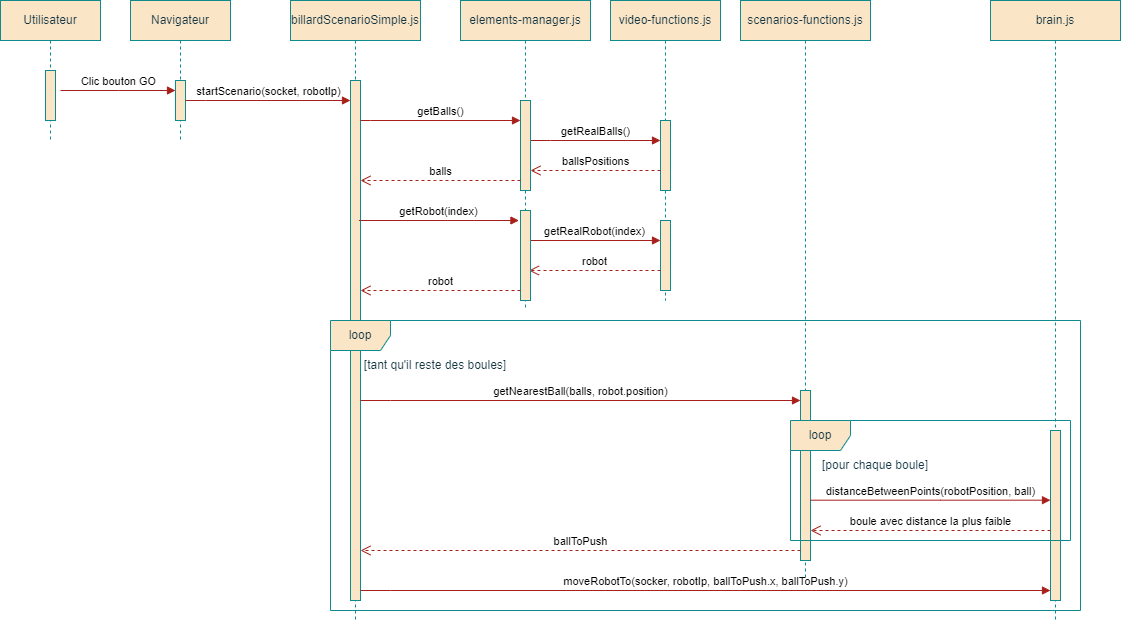

The diagram above was exported from draw.io. Its source (the exported page's mxGraphModel, read from the mxfile embedded in the PNG):
<mxGraphModel dx="1050" dy="621" grid="1" gridSize="10" guides="1" tooltips="1" connect="1" arrows="1" fold="1" page="1" pageScale="1" pageWidth="850" pageHeight="1100" math="0" shadow="0">
  <root>
    <mxCell id="0" />
    <mxCell id="1" parent="0" />
    <mxCell id="-OGlP8KNZQWg6UsRNXII-64" value="brain.js" style="shape=umlLifeline;perimeter=lifelinePerimeter;whiteSpace=wrap;html=1;container=0;dropTarget=0;collapsible=0;recursiveResize=0;outlineConnect=0;portConstraint=eastwest;newEdgeStyle={&quot;edgeStyle&quot;:&quot;elbowEdgeStyle&quot;,&quot;elbow&quot;:&quot;vertical&quot;,&quot;curved&quot;:0,&quot;rounded&quot;:0};labelBackgroundColor=none;fillColor=#FAE5C7;strokeColor=#0F8B8D;fontColor=#143642;" parent="1" vertex="1">
      <mxGeometry x="1030" y="40" width="130" height="620" as="geometry" />
    </mxCell>
    <mxCell id="-OGlP8KNZQWg6UsRNXII-61" value="scenarios-functions.js" style="shape=umlLifeline;perimeter=lifelinePerimeter;whiteSpace=wrap;html=1;container=0;dropTarget=0;collapsible=0;recursiveResize=0;outlineConnect=0;portConstraint=eastwest;newEdgeStyle={&quot;edgeStyle&quot;:&quot;elbowEdgeStyle&quot;,&quot;elbow&quot;:&quot;vertical&quot;,&quot;curved&quot;:0,&quot;rounded&quot;:0};labelBackgroundColor=none;fillColor=#FAE5C7;strokeColor=#0F8B8D;fontColor=#143642;" parent="1" vertex="1">
      <mxGeometry x="780" y="40" width="130" height="580" as="geometry" />
    </mxCell>
    <mxCell id="-OGlP8KNZQWg6UsRNXII-14" value="video-functions.js" style="shape=umlLifeline;perimeter=lifelinePerimeter;whiteSpace=wrap;html=1;container=0;dropTarget=0;collapsible=0;recursiveResize=0;outlineConnect=0;portConstraint=eastwest;newEdgeStyle={&quot;edgeStyle&quot;:&quot;elbowEdgeStyle&quot;,&quot;elbow&quot;:&quot;vertical&quot;,&quot;curved&quot;:0,&quot;rounded&quot;:0};labelBackgroundColor=none;fillColor=#FAE5C7;strokeColor=#0F8B8D;fontColor=#143642;" parent="1" vertex="1">
      <mxGeometry x="650" y="40" width="110" height="300" as="geometry" />
    </mxCell>
    <mxCell id="-OGlP8KNZQWg6UsRNXII-15" value="" style="html=1;points=[];perimeter=orthogonalPerimeter;outlineConnect=0;targetShapes=umlLifeline;portConstraint=eastwest;newEdgeStyle={&quot;edgeStyle&quot;:&quot;elbowEdgeStyle&quot;,&quot;elbow&quot;:&quot;vertical&quot;,&quot;curved&quot;:0,&quot;rounded&quot;:0};labelBackgroundColor=none;fillColor=#FAE5C7;strokeColor=#0F8B8D;fontColor=#143642;" parent="-OGlP8KNZQWg6UsRNXII-14" vertex="1">
      <mxGeometry x="50" y="120" width="10" height="70" as="geometry" />
    </mxCell>
    <mxCell id="-OGlP8KNZQWg6UsRNXII-18" value="getRealBalls()" style="html=1;verticalAlign=bottom;endArrow=block;edgeStyle=elbowEdgeStyle;elbow=horizontal;curved=0;rounded=0;labelBackgroundColor=none;strokeColor=#A8201A;fontColor=default;" parent="-OGlP8KNZQWg6UsRNXII-14" edge="1">
      <mxGeometry relative="1" as="geometry">
        <mxPoint x="-80" y="140" as="sourcePoint" />
        <Array as="points">
          <mxPoint x="-60" y="140" />
        </Array>
        <mxPoint x="50" y="140" as="targetPoint" />
      </mxGeometry>
    </mxCell>
    <mxCell id="-OGlP8KNZQWg6UsRNXII-29" value="ballsPositions" style="html=1;verticalAlign=bottom;endArrow=open;dashed=1;endSize=8;edgeStyle=elbowEdgeStyle;elbow=vertical;curved=0;rounded=0;labelBackgroundColor=none;strokeColor=#A8201A;fontColor=default;" parent="-OGlP8KNZQWg6UsRNXII-14" source="-OGlP8KNZQWg6UsRNXII-15" edge="1">
      <mxGeometry relative="1" as="geometry">
        <mxPoint x="-80" y="170" as="targetPoint" />
        <Array as="points">
          <mxPoint x="-5" y="170" />
        </Array>
        <mxPoint x="90" y="170" as="sourcePoint" />
      </mxGeometry>
    </mxCell>
    <mxCell id="aM9ryv3xv72pqoxQDRHE-1" value="Utilisateur" style="shape=umlLifeline;perimeter=lifelinePerimeter;whiteSpace=wrap;html=1;container=0;dropTarget=0;collapsible=0;recursiveResize=0;outlineConnect=0;portConstraint=eastwest;newEdgeStyle={&quot;edgeStyle&quot;:&quot;elbowEdgeStyle&quot;,&quot;elbow&quot;:&quot;vertical&quot;,&quot;curved&quot;:0,&quot;rounded&quot;:0};labelBackgroundColor=none;fillColor=#FAE5C7;strokeColor=#0F8B8D;fontColor=#143642;" parent="1" vertex="1">
      <mxGeometry x="40" y="40" width="100" height="140" as="geometry" />
    </mxCell>
    <mxCell id="aM9ryv3xv72pqoxQDRHE-2" value="" style="html=1;points=[];perimeter=orthogonalPerimeter;outlineConnect=0;targetShapes=umlLifeline;portConstraint=eastwest;newEdgeStyle={&quot;edgeStyle&quot;:&quot;elbowEdgeStyle&quot;,&quot;elbow&quot;:&quot;vertical&quot;,&quot;curved&quot;:0,&quot;rounded&quot;:0};labelBackgroundColor=none;fillColor=#FAE5C7;strokeColor=#0F8B8D;fontColor=#143642;" parent="aM9ryv3xv72pqoxQDRHE-1" vertex="1">
      <mxGeometry x="45" y="70" width="10" height="50" as="geometry" />
    </mxCell>
    <mxCell id="aM9ryv3xv72pqoxQDRHE-5" value="Navigateur" style="shape=umlLifeline;perimeter=lifelinePerimeter;whiteSpace=wrap;html=1;container=0;dropTarget=0;collapsible=0;recursiveResize=0;outlineConnect=0;portConstraint=eastwest;newEdgeStyle={&quot;edgeStyle&quot;:&quot;elbowEdgeStyle&quot;,&quot;elbow&quot;:&quot;vertical&quot;,&quot;curved&quot;:0,&quot;rounded&quot;:0};labelBackgroundColor=none;fillColor=#FAE5C7;strokeColor=#0F8B8D;fontColor=#143642;" parent="1" vertex="1">
      <mxGeometry x="170" y="40" width="100" height="140" as="geometry" />
    </mxCell>
    <mxCell id="aM9ryv3xv72pqoxQDRHE-6" value="" style="html=1;points=[];perimeter=orthogonalPerimeter;outlineConnect=0;targetShapes=umlLifeline;portConstraint=eastwest;newEdgeStyle={&quot;edgeStyle&quot;:&quot;elbowEdgeStyle&quot;,&quot;elbow&quot;:&quot;vertical&quot;,&quot;curved&quot;:0,&quot;rounded&quot;:0};labelBackgroundColor=none;fillColor=#FAE5C7;strokeColor=#0F8B8D;fontColor=#143642;" parent="aM9ryv3xv72pqoxQDRHE-5" vertex="1">
      <mxGeometry x="45" y="80" width="10" height="40" as="geometry" />
    </mxCell>
    <mxCell id="aM9ryv3xv72pqoxQDRHE-7" value="Clic bouton GO" style="html=1;verticalAlign=bottom;endArrow=block;edgeStyle=elbowEdgeStyle;elbow=horizontal;curved=0;rounded=0;labelBackgroundColor=none;strokeColor=#A8201A;fontColor=default;" parent="1" edge="1">
      <mxGeometry relative="1" as="geometry">
        <mxPoint x="100" y="130" as="sourcePoint" />
        <Array as="points" />
        <mxPoint x="215" y="130" as="targetPoint" />
      </mxGeometry>
    </mxCell>
    <mxCell id="-OGlP8KNZQWg6UsRNXII-3" value="billardScenarioSimple.js" style="shape=umlLifeline;perimeter=lifelinePerimeter;whiteSpace=wrap;html=1;container=0;dropTarget=0;collapsible=0;recursiveResize=0;outlineConnect=0;portConstraint=eastwest;newEdgeStyle={&quot;edgeStyle&quot;:&quot;elbowEdgeStyle&quot;,&quot;elbow&quot;:&quot;vertical&quot;,&quot;curved&quot;:0,&quot;rounded&quot;:0};labelBackgroundColor=none;fillColor=#FAE5C7;strokeColor=#0F8B8D;fontColor=#143642;" parent="1" vertex="1">
      <mxGeometry x="330" y="40" width="130" height="620" as="geometry" />
    </mxCell>
    <mxCell id="-OGlP8KNZQWg6UsRNXII-4" value="" style="html=1;points=[];perimeter=orthogonalPerimeter;outlineConnect=0;targetShapes=umlLifeline;portConstraint=eastwest;newEdgeStyle={&quot;edgeStyle&quot;:&quot;elbowEdgeStyle&quot;,&quot;elbow&quot;:&quot;vertical&quot;,&quot;curved&quot;:0,&quot;rounded&quot;:0};labelBackgroundColor=none;fillColor=#FAE5C7;strokeColor=#0F8B8D;fontColor=#143642;" parent="-OGlP8KNZQWg6UsRNXII-3" vertex="1">
      <mxGeometry x="60" y="80" width="10" height="520" as="geometry" />
    </mxCell>
    <mxCell id="-OGlP8KNZQWg6UsRNXII-44" value="loop" style="shape=umlFrame;whiteSpace=wrap;html=1;pointerEvents=0;labelBackgroundColor=none;fillColor=#FAE5C7;strokeColor=#0F8B8D;fontColor=#143642;" parent="-OGlP8KNZQWg6UsRNXII-3" vertex="1">
      <mxGeometry x="40" y="320" width="750" height="290" as="geometry" />
    </mxCell>
    <mxCell id="-OGlP8KNZQWg6UsRNXII-60" value="[tant qu'il reste des boules]" style="text;html=1;align=center;verticalAlign=middle;whiteSpace=wrap;rounded=0;labelBackgroundColor=none;fontColor=#143642;" parent="-OGlP8KNZQWg6UsRNXII-3" vertex="1">
      <mxGeometry x="50" y="350" width="190" height="30" as="geometry" />
    </mxCell>
    <mxCell id="-OGlP8KNZQWg6UsRNXII-62" value="" style="html=1;points=[];perimeter=orthogonalPerimeter;outlineConnect=0;targetShapes=umlLifeline;portConstraint=eastwest;newEdgeStyle={&quot;edgeStyle&quot;:&quot;elbowEdgeStyle&quot;,&quot;elbow&quot;:&quot;vertical&quot;,&quot;curved&quot;:0,&quot;rounded&quot;:0};labelBackgroundColor=none;fillColor=#FAE5C7;strokeColor=#0F8B8D;fontColor=#143642;" parent="-OGlP8KNZQWg6UsRNXII-3" vertex="1">
      <mxGeometry x="510" y="390" width="10" height="170" as="geometry" />
    </mxCell>
    <mxCell id="-OGlP8KNZQWg6UsRNXII-65" value="" style="html=1;points=[];perimeter=orthogonalPerimeter;outlineConnect=0;targetShapes=umlLifeline;portConstraint=eastwest;newEdgeStyle={&quot;edgeStyle&quot;:&quot;elbowEdgeStyle&quot;,&quot;elbow&quot;:&quot;vertical&quot;,&quot;curved&quot;:0,&quot;rounded&quot;:0};labelBackgroundColor=none;fillColor=#FAE5C7;strokeColor=#0F8B8D;fontColor=#143642;" parent="-OGlP8KNZQWg6UsRNXII-3" vertex="1">
      <mxGeometry x="760" y="430" width="10" height="170" as="geometry" />
    </mxCell>
    <mxCell id="-OGlP8KNZQWg6UsRNXII-67" value="distanceBetweenPoints(robotPosition, ball)" style="html=1;verticalAlign=bottom;endArrow=block;edgeStyle=elbowEdgeStyle;elbow=horizontal;curved=0;rounded=0;labelBackgroundColor=none;strokeColor=#A8201A;fontColor=default;" parent="-OGlP8KNZQWg6UsRNXII-3" edge="1">
      <mxGeometry relative="1" as="geometry">
        <mxPoint x="520" y="499.69000000000005" as="sourcePoint" />
        <Array as="points">
          <mxPoint x="650" y="519.69" />
        </Array>
        <mxPoint x="760" y="499.69000000000005" as="targetPoint" />
      </mxGeometry>
    </mxCell>
    <mxCell id="-OGlP8KNZQWg6UsRNXII-69" value="ballToPush" style="html=1;verticalAlign=bottom;endArrow=open;dashed=1;endSize=8;edgeStyle=elbowEdgeStyle;elbow=vertical;curved=0;rounded=0;labelBackgroundColor=none;strokeColor=#A8201A;fontColor=default;" parent="-OGlP8KNZQWg6UsRNXII-3" edge="1">
      <mxGeometry relative="1" as="geometry">
        <mxPoint x="69.99999999999977" y="550.125" as="targetPoint" />
        <Array as="points" />
        <mxPoint x="510" y="550" as="sourcePoint" />
      </mxGeometry>
    </mxCell>
    <mxCell id="-OGlP8KNZQWg6UsRNXII-71" value="moveRobotTo(socker, robotIp, ballToPush.x, ballToPush.y)" style="html=1;verticalAlign=bottom;endArrow=block;edgeStyle=elbowEdgeStyle;elbow=horizontal;curved=0;rounded=0;labelBackgroundColor=none;strokeColor=#A8201A;fontColor=default;" parent="-OGlP8KNZQWg6UsRNXII-3" edge="1">
      <mxGeometry relative="1" as="geometry">
        <mxPoint x="70" y="590" as="sourcePoint" />
        <Array as="points">
          <mxPoint x="100" y="590" />
        </Array>
        <mxPoint x="760" y="590" as="targetPoint" />
      </mxGeometry>
    </mxCell>
    <mxCell id="-OGlP8KNZQWg6UsRNXII-72" value="boule avec distance la plus faible" style="html=1;verticalAlign=bottom;endArrow=open;dashed=1;endSize=8;edgeStyle=elbowEdgeStyle;elbow=vertical;curved=0;rounded=0;labelBackgroundColor=none;strokeColor=#A8201A;fontColor=default;" parent="-OGlP8KNZQWg6UsRNXII-3" edge="1">
      <mxGeometry relative="1" as="geometry">
        <mxPoint x="520" y="530" as="targetPoint" />
        <Array as="points">
          <mxPoint x="630" y="530" />
        </Array>
        <mxPoint x="760" y="530" as="sourcePoint" />
      </mxGeometry>
    </mxCell>
    <mxCell id="-OGlP8KNZQWg6UsRNXII-73" value="loop" style="shape=umlFrame;whiteSpace=wrap;html=1;pointerEvents=0;labelBackgroundColor=none;fillColor=#FAE5C7;strokeColor=#0F8B8D;fontColor=#143642;" parent="-OGlP8KNZQWg6UsRNXII-3" vertex="1">
      <mxGeometry x="500" y="420" width="280" height="120" as="geometry" />
    </mxCell>
    <mxCell id="-OGlP8KNZQWg6UsRNXII-74" value="[pour chaque boule]" style="text;html=1;align=center;verticalAlign=middle;whiteSpace=wrap;rounded=0;labelBackgroundColor=none;fontColor=#143642;" parent="-OGlP8KNZQWg6UsRNXII-3" vertex="1">
      <mxGeometry x="520" y="450" width="130" height="30" as="geometry" />
    </mxCell>
    <mxCell id="-OGlP8KNZQWg6UsRNXII-7" value="startScenario(socket, robotIp)" style="html=1;verticalAlign=bottom;endArrow=block;edgeStyle=elbowEdgeStyle;elbow=horizontal;curved=0;rounded=0;labelBackgroundColor=none;strokeColor=#A8201A;fontColor=default;" parent="1" source="aM9ryv3xv72pqoxQDRHE-6" target="-OGlP8KNZQWg6UsRNXII-4" edge="1">
      <mxGeometry relative="1" as="geometry">
        <mxPoint x="160" y="140" as="sourcePoint" />
        <Array as="points">
          <mxPoint x="245" y="140" />
        </Array>
        <mxPoint x="330" y="140" as="targetPoint" />
      </mxGeometry>
    </mxCell>
    <mxCell id="-OGlP8KNZQWg6UsRNXII-8" value="getBalls()" style="html=1;verticalAlign=bottom;endArrow=block;edgeStyle=elbowEdgeStyle;elbow=horizontal;curved=0;rounded=0;labelBackgroundColor=none;strokeColor=#A8201A;fontColor=default;" parent="1" target="-OGlP8KNZQWg6UsRNXII-10" edge="1">
      <mxGeometry relative="1" as="geometry">
        <mxPoint x="400" y="160" as="sourcePoint" />
        <Array as="points">
          <mxPoint x="410" y="160" />
        </Array>
        <mxPoint x="555" y="160" as="targetPoint" />
      </mxGeometry>
    </mxCell>
    <mxCell id="-OGlP8KNZQWg6UsRNXII-9" value="elements-manager.js" style="shape=umlLifeline;perimeter=lifelinePerimeter;whiteSpace=wrap;html=1;container=0;dropTarget=0;collapsible=0;recursiveResize=0;outlineConnect=0;portConstraint=eastwest;newEdgeStyle={&quot;edgeStyle&quot;:&quot;elbowEdgeStyle&quot;,&quot;elbow&quot;:&quot;vertical&quot;,&quot;curved&quot;:0,&quot;rounded&quot;:0};labelBackgroundColor=none;fillColor=#FAE5C7;strokeColor=#0F8B8D;fontColor=#143642;" parent="1" vertex="1">
      <mxGeometry x="500" y="40" width="130" height="310" as="geometry" />
    </mxCell>
    <mxCell id="-OGlP8KNZQWg6UsRNXII-10" value="" style="html=1;points=[];perimeter=orthogonalPerimeter;outlineConnect=0;targetShapes=umlLifeline;portConstraint=eastwest;newEdgeStyle={&quot;edgeStyle&quot;:&quot;elbowEdgeStyle&quot;,&quot;elbow&quot;:&quot;vertical&quot;,&quot;curved&quot;:0,&quot;rounded&quot;:0};labelBackgroundColor=none;fillColor=#FAE5C7;strokeColor=#0F8B8D;fontColor=#143642;" parent="-OGlP8KNZQWg6UsRNXII-9" vertex="1">
      <mxGeometry x="60" y="100" width="10" height="90" as="geometry" />
    </mxCell>
    <mxCell id="-OGlP8KNZQWg6UsRNXII-33" value="" style="html=1;points=[];perimeter=orthogonalPerimeter;outlineConnect=0;targetShapes=umlLifeline;portConstraint=eastwest;newEdgeStyle={&quot;edgeStyle&quot;:&quot;elbowEdgeStyle&quot;,&quot;elbow&quot;:&quot;vertical&quot;,&quot;curved&quot;:0,&quot;rounded&quot;:0};labelBackgroundColor=none;fillColor=#FAE5C7;strokeColor=#0F8B8D;fontColor=#143642;" parent="-OGlP8KNZQWg6UsRNXII-9" vertex="1">
      <mxGeometry x="200" y="220" width="10" height="70" as="geometry" />
    </mxCell>
    <mxCell id="-OGlP8KNZQWg6UsRNXII-34" value="getRealRobot(index)" style="html=1;verticalAlign=bottom;endArrow=block;edgeStyle=elbowEdgeStyle;elbow=horizontal;curved=0;rounded=0;labelBackgroundColor=none;strokeColor=#A8201A;fontColor=default;" parent="-OGlP8KNZQWg6UsRNXII-9" edge="1">
      <mxGeometry relative="1" as="geometry">
        <mxPoint x="68.44000000000005" y="240" as="sourcePoint" />
        <Array as="points">
          <mxPoint x="88.44000000000005" y="240" />
        </Array>
        <mxPoint x="200" y="240" as="targetPoint" />
      </mxGeometry>
    </mxCell>
    <mxCell id="-OGlP8KNZQWg6UsRNXII-41" value="robot" style="html=1;verticalAlign=bottom;endArrow=open;dashed=1;endSize=8;edgeStyle=elbowEdgeStyle;elbow=vertical;curved=0;rounded=0;labelBackgroundColor=none;strokeColor=#A8201A;fontColor=default;" parent="-OGlP8KNZQWg6UsRNXII-9" source="-OGlP8KNZQWg6UsRNXII-33" edge="1">
      <mxGeometry relative="1" as="geometry">
        <mxPoint x="68.44000000000005" y="270" as="targetPoint" />
        <Array as="points">
          <mxPoint x="143.44000000000005" y="270" />
        </Array>
        <mxPoint x="238.44000000000005" y="270" as="sourcePoint" />
      </mxGeometry>
    </mxCell>
    <mxCell id="-OGlP8KNZQWg6UsRNXII-31" value="getRobot(index)" style="html=1;verticalAlign=bottom;endArrow=block;edgeStyle=elbowEdgeStyle;elbow=horizontal;curved=0;rounded=0;labelBackgroundColor=none;strokeColor=#A8201A;fontColor=default;" parent="-OGlP8KNZQWg6UsRNXII-9" edge="1">
      <mxGeometry relative="1" as="geometry">
        <mxPoint x="-101.55999999999995" y="220" as="sourcePoint" />
        <Array as="points">
          <mxPoint x="-91.55999999999995" y="220" />
        </Array>
        <mxPoint x="58.440000000000055" y="220" as="targetPoint" />
      </mxGeometry>
    </mxCell>
    <mxCell id="-OGlP8KNZQWg6UsRNXII-43" value="" style="html=1;points=[];perimeter=orthogonalPerimeter;outlineConnect=0;targetShapes=umlLifeline;portConstraint=eastwest;newEdgeStyle={&quot;edgeStyle&quot;:&quot;elbowEdgeStyle&quot;,&quot;elbow&quot;:&quot;vertical&quot;,&quot;curved&quot;:0,&quot;rounded&quot;:0};labelBackgroundColor=none;fillColor=#FAE5C7;strokeColor=#0F8B8D;fontColor=#143642;" parent="-OGlP8KNZQWg6UsRNXII-9" vertex="1">
      <mxGeometry x="60" y="210" width="10" height="90" as="geometry" />
    </mxCell>
    <mxCell id="-OGlP8KNZQWg6UsRNXII-42" value="robot" style="html=1;verticalAlign=bottom;endArrow=open;dashed=1;endSize=8;edgeStyle=elbowEdgeStyle;elbow=vertical;curved=0;rounded=0;labelBackgroundColor=none;strokeColor=#A8201A;fontColor=default;" parent="-OGlP8KNZQWg6UsRNXII-9" edge="1">
      <mxGeometry relative="1" as="geometry">
        <mxPoint x="-99.99999999999994" y="290" as="targetPoint" />
        <Array as="points">
          <mxPoint x="-24.999999999999943" y="290" />
        </Array>
        <mxPoint x="60" y="290" as="sourcePoint" />
      </mxGeometry>
    </mxCell>
    <mxCell id="-OGlP8KNZQWg6UsRNXII-30" value="balls" style="html=1;verticalAlign=bottom;endArrow=open;dashed=1;endSize=8;edgeStyle=elbowEdgeStyle;elbow=vertical;curved=0;rounded=0;labelBackgroundColor=none;strokeColor=#A8201A;fontColor=default;" parent="1" edge="1">
      <mxGeometry relative="1" as="geometry">
        <mxPoint x="400" y="220" as="targetPoint" />
        <Array as="points">
          <mxPoint x="475" y="220" />
        </Array>
        <mxPoint x="560" y="220" as="sourcePoint" />
      </mxGeometry>
    </mxCell>
    <mxCell id="-OGlP8KNZQWg6UsRNXII-63" value="getNearestBall(balls, robot.position)" style="html=1;verticalAlign=bottom;endArrow=block;edgeStyle=elbowEdgeStyle;elbow=horizontal;curved=0;rounded=0;labelBackgroundColor=none;strokeColor=#A8201A;fontColor=default;" parent="1" target="-OGlP8KNZQWg6UsRNXII-62" edge="1">
      <mxGeometry relative="1" as="geometry">
        <mxPoint x="400" y="440" as="sourcePoint" />
        <Array as="points">
          <mxPoint x="430" y="440" />
        </Array>
        <mxPoint x="950" y="440" as="targetPoint" />
      </mxGeometry>
    </mxCell>
  </root>
</mxGraphModel>